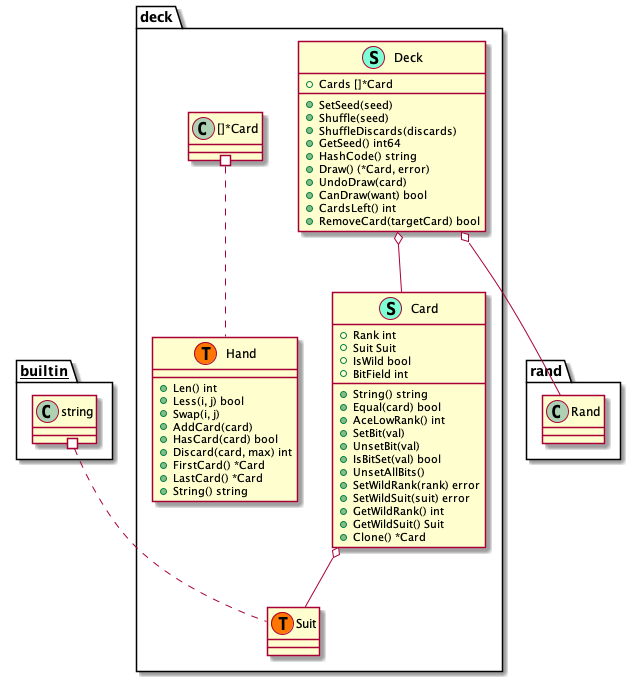

The diagram above was rendered by PlantUML. Its source (embedded in the PNG):
@startuml
namespace deck {
    class Card << (S,Aquamarine) >> {
        + Rank int
        + Suit Suit
        + IsWild bool
        + BitField int

        + String() string
        + Equal(card) bool
        + AceLowRank() int
        + SetBit(val) 
        + UnsetBit(val) 
        + IsBitSet(val) bool
        + UnsetAllBits() 
        + SetWildRank(rank) error
        + SetWildSuit(suit) error
        + GetWildRank() int
        + GetWildSuit() Suit
        + Clone() *Card

    }
    class Deck << (S,Aquamarine) >> {
        + Cards []*Card

        + SetSeed(seed) 
        + Shuffle(seed) 
        + ShuffleDiscards(discards) 
        + GetSeed() int64
        + HashCode() string
        + Draw() (*Card, error)
        + UndoDraw(card) 
        + CanDraw(want) bool
        + CardsLeft() int
        + RemoveCard(targetCard) bool

    }
    class Hand << (S,Aquamarine) >> {
        + Len() int
        + Less(i, j) bool
        + Swap(i, j) 
        + AddCard(card) 
        + HasCard(card) bool
        + Discard(card, max) int
        + FirstCard() *Card
        + LastCard() *Card
        + String() string

    }
    class deck.Hand << (T, #FF7700) >>  {
    }
    class deck.Suit << (T, #FF7700) >>  {
    }
}


"deck.Card" o-- "deck.Suit"
"deck.Deck" o-- "deck.Card"
"deck.Deck" o-- "rand.Rand"

"__builtin__.string" #.. "deck.Suit"
"deck.[]*Card" #.. "deck.Hand"
@enduml